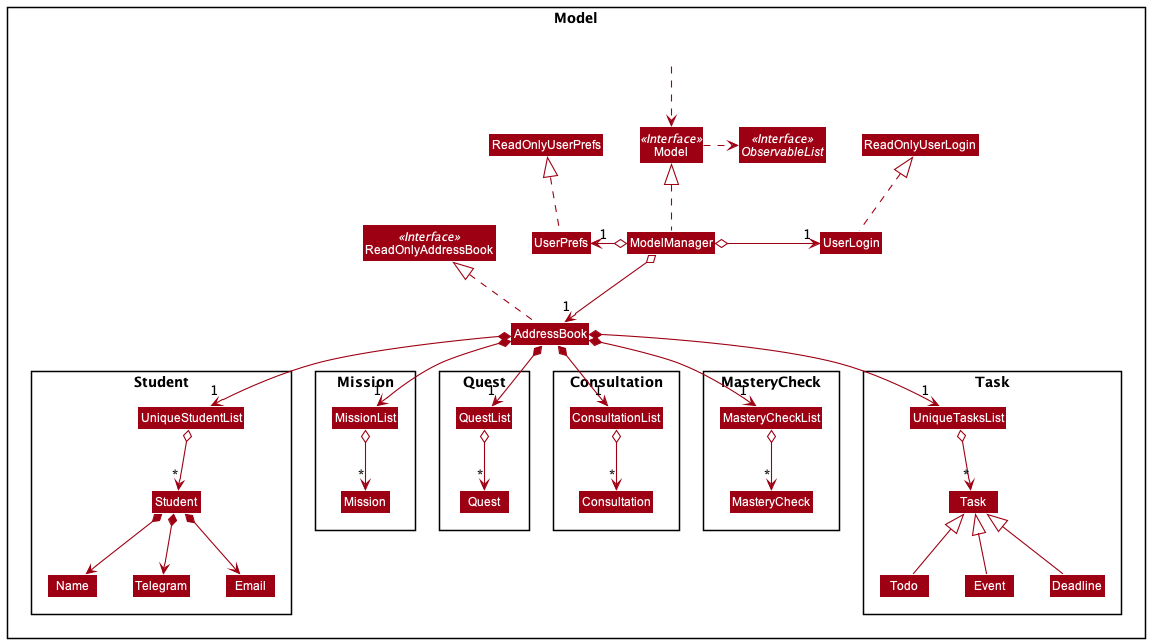

The diagram above was rendered by PlantUML. Its source (embedded in the PNG):
@startuml
!include style.puml
skinparam arrowThickness 1.1
skinparam arrowColor MODEL_COLOR
skinparam classBackgroundColor MODEL_COLOR

Package Model <<Rectangle>>{
Interface ReadOnlyAddressBook <<Interface>>
Interface Model <<Interface>>
Interface ObservableList <<Interface>>
Class AddressBook
Class ReadOnlyAddressBook
Class Model
Class ModelManager
Class UserPrefs
Class UserLogin
Class ReadOnlyUserPrefs
Class ReadOnlyUserLogin

Package Student {
Class Student
Class Email
Class Name
Class Telegram
Class UniqueStudentList
}

Package Mission {
Class Mission
Class MissionList
}

Package Quest {
Class Quest
Class QuestList
}

Package Consultation {
Class Consultation
Class ConsultationList
}

Package MasteryCheck {
Class MasteryCheck
Class MasteryCheckList
}

Package Task {
Class Task
Class Todo
Class Event
Class Deadline
Class UniqueTasksList
}

Class HiddenOutside #FFFFFF
HiddenOutside ..> Model

AddressBook .up.|> ReadOnlyAddressBook

ModelManager .up.|> Model
Model .right.> ObservableList
ModelManager o--> "1" AddressBook
ModelManager o-left-> "1" UserPrefs
UserPrefs .up.|> ReadOnlyUserPrefs
ModelManager o-right-> "1" UserLogin
UserLogin .up.|> ReadOnlyUserLogin

AddressBook *--> "1" UniqueStudentList
UniqueStudentList o--> "*" Student
Student *--> Name
Student *--> Telegram
Student *--> Email

Name -[hidden]right-> Telegram

AddressBook *--> "1" UniqueTasksList
UniqueTasksList o--> "*" Task
Todo -up-|> Task
Deadline -up-|> Task
Event -up-|> Task

AddressBook *--> "1" MasteryCheckList
MasteryCheckList o--> "*" MasteryCheck

AddressBook *--> "1" ConsultationList
ConsultationList o--> "*" Consultation

AddressBook *--> "1" QuestList
QuestList o--> "*" Quest

AddressBook *--> "1" MissionList
MissionList o--> "*" Mission

@enduml